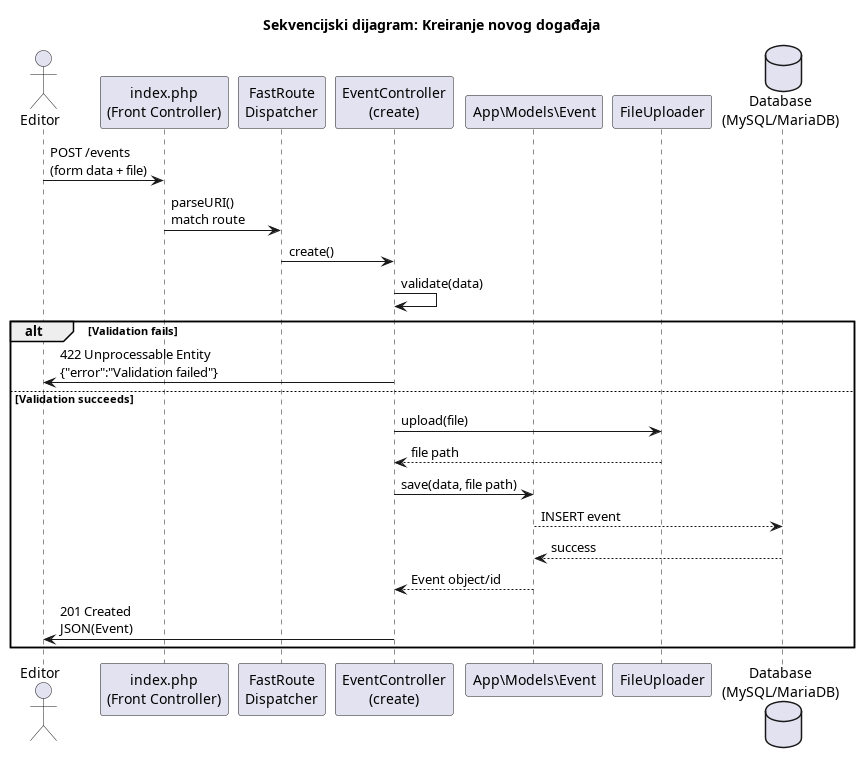

The diagram above was rendered by PlantUML. Its source (embedded in the PNG):
@startuml
title Sekvencijski dijagram: Kreiranje novog događaja

actor Editor
participant FC as "index.php\n(Front Controller)"
participant DR as "FastRoute\nDispatcher"
participant EC as "EventController\n(create)"
participant MD as "App\Models\Event"
participant Uploader as "FileUploader"
database DB as "Database\n(MySQL/MariaDB)"

Editor -> FC       : POST /events\n(form data + file)
FC     -> DR       : parseURI()\nmatch route
DR     -> EC       : create()
EC     -> EC       : validate(data)
alt Validation fails
    EC -> Editor   : 422 Unprocessable Entity\n{"error":"Validation failed"}
else Validation succeeds
    EC -> Uploader : upload(file)
    Uploader --> EC : file path
    EC -> MD       : save(data, file path)
    MD --> DB      : INSERT event
    DB --> MD      : success
    MD --> EC      : Event object/id
    EC -> Editor   : 201 Created\nJSON(Event)
end
@enduml